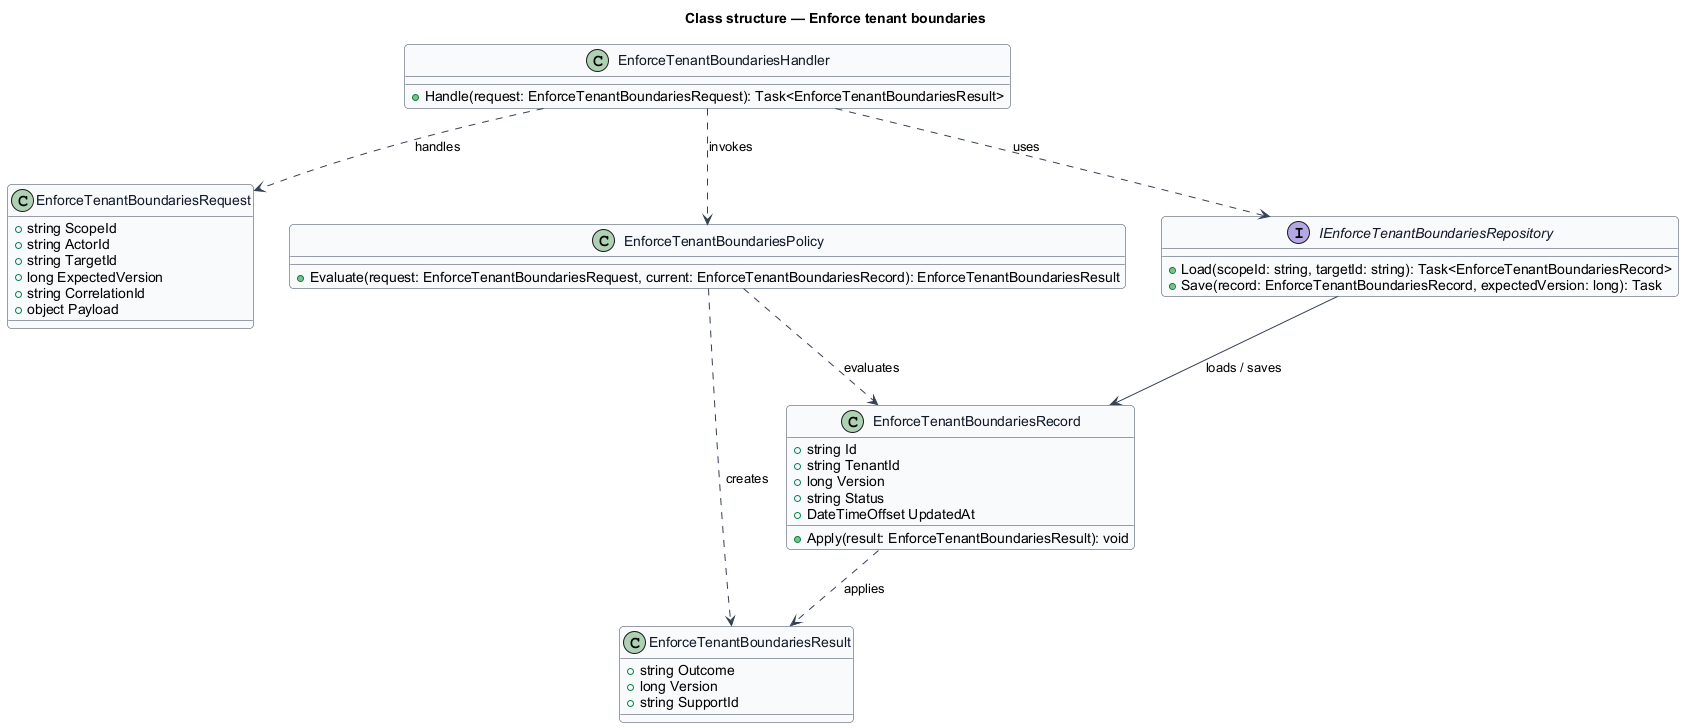

The diagram above was rendered by PlantUML. Its source (embedded in the PNG):
@startuml
skinparam backgroundColor #FFFFFF
skinparam shadowing false
skinparam roundcorner 8
skinparam defaultFontName Arial
skinparam ArrowColor #344054
skinparam class {
  BorderColor #344054
  FontColor #101828
  BackgroundColor #F9FAFB
}
title Class structure — Enforce tenant boundaries

class EnforceTenantBoundariesRequest {
  +string ScopeId
  +string ActorId
  +string TargetId
  +long ExpectedVersion
  +string CorrelationId
  +object Payload
}

class EnforceTenantBoundariesResult {
  +string Outcome
  +long Version
  +string SupportId
}

class EnforceTenantBoundariesRecord {
  +string Id
  +string TenantId
  +long Version
  +string Status
  +DateTimeOffset UpdatedAt
  +Apply(result: EnforceTenantBoundariesResult): void
}

class EnforceTenantBoundariesPolicy {
  +Evaluate(request: EnforceTenantBoundariesRequest, current: EnforceTenantBoundariesRecord): EnforceTenantBoundariesResult
}

interface IEnforceTenantBoundariesRepository {
  +Load(scopeId: string, targetId: string): Task<EnforceTenantBoundariesRecord>
  +Save(record: EnforceTenantBoundariesRecord, expectedVersion: long): Task
}

class EnforceTenantBoundariesHandler {
  +Handle(request: EnforceTenantBoundariesRequest): Task<EnforceTenantBoundariesResult>
}

EnforceTenantBoundariesHandler ..> EnforceTenantBoundariesRequest : handles
EnforceTenantBoundariesHandler ..> EnforceTenantBoundariesPolicy : invokes
EnforceTenantBoundariesHandler ..> IEnforceTenantBoundariesRepository : uses
IEnforceTenantBoundariesRepository --> EnforceTenantBoundariesRecord : loads / saves
EnforceTenantBoundariesPolicy ..> EnforceTenantBoundariesRecord : evaluates
EnforceTenantBoundariesPolicy ..> EnforceTenantBoundariesResult : creates
EnforceTenantBoundariesRecord ..> EnforceTenantBoundariesResult : applies
@enduml